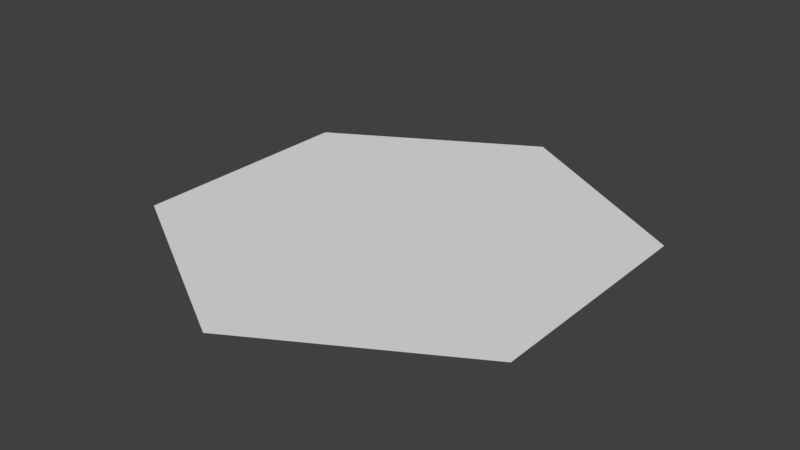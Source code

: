 # Source: Hexagon.blend  (saved by Blender 2.78.0; exported with 4.5.12 LTS)
import bpy
from mathutils import Matrix  # noqa: F401  (used for matrix-valued properties, if any)

bpy.ops.wm.read_factory_settings(use_empty=True)
scene = bpy.context.scene
scene.name = 'Scene'

# ---- collections
col_collection_1 = bpy.data.collections.new('Collection 1'); scene.collection.children.link(col_collection_1)

# ---- world
world_world = bpy.data.worlds.new('World'); scene.world = world_world
world_world.color = (0.05088, 0.05088, 0.05088)
world_world.use_sun_shadow = False
world_world.sun_shadow_jitter_overblur = 0.0
world_world.cycles.sampling_method = 'MANUAL'

# ---- meshes
me_circle_001 = bpy.data.meshes.new('Circle.001')
me_circle_001.from_pydata([(0.0, 0.0, 0.0), (0.0, -4.371e-08, -1.0), (-0.866, -2.186e-08, -0.5), (-0.866, 2.186e-08, 0.5), (8.742e-08, 4.371e-08, 1.0), (0.866, 2.186e-08, 0.5), (0.866, -2.186e-08, -0.5)], [], [(0, 1, 2), (0, 2, 3), (0, 3, 4), (0, 4, 5), (0, 5, 6), (0, 6, 1)])
me_circle_001.use_remesh_preserve_volume = False
me_circle_001.use_remesh_preserve_attributes = False
me_circle_001.use_mirror_vertex_groups = False
me_circle_001.update()

# ---- objects
ob_circle = bpy.data.objects.new('Circle', me_circle_001)

# ---- transforms, parenting, visibility, modifiers, constraints
ob_circle.location = (0.0, 0.0, 0.0)
ob_circle.rotation_euler = (1.571, 0.0, 0.0)
ob_circle.lineart.crease_threshold = 0.0

# ---- collection membership
col_collection_1.objects.link(ob_circle)

# ---- scene / render settings (as saved in the file)
scene.frame_start = 1; scene.frame_end = 250; scene.frame_set(1)
scene.render.engine = 'BLENDER_EEVEE_NEXT'
scene.render.resolution_percentage = 50
scene.render.dither_intensity = 0.0
scene.cycles.use_denoising = False
scene.cycles.samples = 128
scene.cycles.sampling_pattern = 'TABULATED_SOBOL'
scene.cycles.light_sampling_threshold = 0.0
scene.cycles.use_adaptive_sampling = False
scene.cycles.use_light_tree = False
scene.cycles.blur_glossy = 0.0
scene.cycles.sample_clamp_indirect = 0.0
scene.view_settings.view_transform = 'Standard'
bpy.context.view_layer.update()

# ---- added for rendering (the .blend has no active camera and no usable light): camera, sun
cam_auto = bpy.data.cameras.new('AutoCamera')
cam_auto.lens = 50.0
cam_auto.sensor_width = 36.0
cam_auto.clip_end = 1000.0
ob_auto_camera = bpy.data.objects.new('AutoCamera', cam_auto)
scene.collection.objects.link(ob_auto_camera)
ob_auto_camera.location = (2.44791, -2.9375, 1.95833)
ob_auto_camera.rotation_euler = (1.09748, -7.21219e-08, 0.694738)
scene.camera = ob_auto_camera
light_auto_sun = bpy.data.lights.new('AutoSun', 'SUN')
light_auto_sun.energy = 3.0
light_auto_sun.angle = 0.0523599
ob_auto_sun = bpy.data.objects.new('AutoSun', light_auto_sun)
scene.collection.objects.link(ob_auto_sun)
ob_auto_sun.rotation_euler = (0.872665, 0.174533, 0.523599)
bpy.context.view_layer.update()
